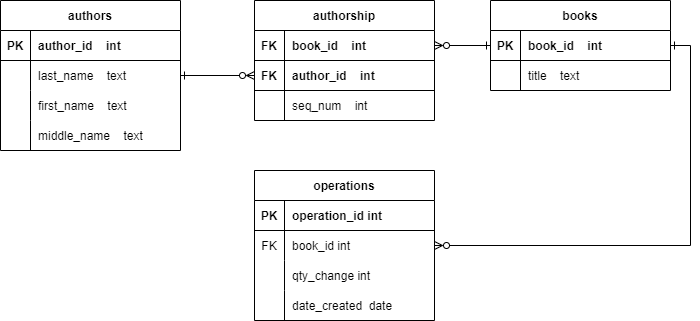

The diagram above was exported from draw.io. Its source (the exported page's mxGraphModel, read from the mxfile embedded in the PNG):
<mxGraphModel dx="983" dy="450" grid="1" gridSize="10" guides="1" tooltips="1" connect="1" arrows="1" fold="1" page="1" pageScale="1" pageWidth="827" pageHeight="1169" math="0" shadow="0">
  <root>
    <mxCell id="0" />
    <mxCell id="1" parent="0" />
    <mxCell id="f2ypORxZmF1lD8zyLI17-5" value="authors" style="shape=table;startSize=30;container=1;collapsible=1;childLayout=tableLayout;fixedRows=1;rowLines=0;fontStyle=1;align=center;resizeLast=1;" parent="1" vertex="1">
      <mxGeometry x="70" y="70" width="180" height="150" as="geometry" />
    </mxCell>
    <mxCell id="f2ypORxZmF1lD8zyLI17-6" value="" style="shape=tableRow;horizontal=0;startSize=0;swimlaneHead=0;swimlaneBody=0;fillColor=none;collapsible=0;dropTarget=0;points=[[0,0.5],[1,0.5]];portConstraint=eastwest;top=0;left=0;right=0;bottom=1;" parent="f2ypORxZmF1lD8zyLI17-5" vertex="1">
      <mxGeometry y="30" width="180" height="30" as="geometry" />
    </mxCell>
    <mxCell id="f2ypORxZmF1lD8zyLI17-7" value="PK" style="shape=partialRectangle;connectable=0;fillColor=none;top=0;left=0;bottom=0;right=0;fontStyle=1;overflow=hidden;" parent="f2ypORxZmF1lD8zyLI17-6" vertex="1">
      <mxGeometry width="30" height="30" as="geometry">
        <mxRectangle width="30" height="30" as="alternateBounds" />
      </mxGeometry>
    </mxCell>
    <mxCell id="f2ypORxZmF1lD8zyLI17-8" value="author_id    int" style="shape=partialRectangle;connectable=0;fillColor=none;top=0;left=0;bottom=0;right=0;align=left;spacingLeft=6;fontStyle=1;overflow=hidden;" parent="f2ypORxZmF1lD8zyLI17-6" vertex="1">
      <mxGeometry x="30" width="150" height="30" as="geometry">
        <mxRectangle width="150" height="30" as="alternateBounds" />
      </mxGeometry>
    </mxCell>
    <mxCell id="f2ypORxZmF1lD8zyLI17-9" value="" style="shape=tableRow;horizontal=0;startSize=0;swimlaneHead=0;swimlaneBody=0;fillColor=none;collapsible=0;dropTarget=0;points=[[0,0.5],[1,0.5]];portConstraint=eastwest;top=0;left=0;right=0;bottom=0;" parent="f2ypORxZmF1lD8zyLI17-5" vertex="1">
      <mxGeometry y="60" width="180" height="30" as="geometry" />
    </mxCell>
    <mxCell id="f2ypORxZmF1lD8zyLI17-10" value="" style="shape=partialRectangle;connectable=0;fillColor=none;top=0;left=0;bottom=0;right=0;editable=1;overflow=hidden;" parent="f2ypORxZmF1lD8zyLI17-9" vertex="1">
      <mxGeometry width="30" height="30" as="geometry">
        <mxRectangle width="30" height="30" as="alternateBounds" />
      </mxGeometry>
    </mxCell>
    <mxCell id="f2ypORxZmF1lD8zyLI17-11" value="last_name    text" style="shape=partialRectangle;connectable=1;fillColor=none;top=0;left=0;bottom=0;right=0;align=left;spacingLeft=6;overflow=hidden;movable=1;resizable=1;rotatable=1;deletable=1;editable=1;locked=0;" parent="f2ypORxZmF1lD8zyLI17-9" vertex="1">
      <mxGeometry x="30" width="150" height="30" as="geometry">
        <mxRectangle width="150" height="30" as="alternateBounds" />
      </mxGeometry>
    </mxCell>
    <mxCell id="f2ypORxZmF1lD8zyLI17-12" value="" style="shape=tableRow;horizontal=0;startSize=0;swimlaneHead=0;swimlaneBody=0;fillColor=none;collapsible=0;dropTarget=0;points=[[0,0.5],[1,0.5]];portConstraint=eastwest;top=0;left=0;right=0;bottom=0;" parent="f2ypORxZmF1lD8zyLI17-5" vertex="1">
      <mxGeometry y="90" width="180" height="30" as="geometry" />
    </mxCell>
    <mxCell id="f2ypORxZmF1lD8zyLI17-13" value="" style="shape=partialRectangle;connectable=0;fillColor=none;top=0;left=0;bottom=0;right=0;editable=1;overflow=hidden;" parent="f2ypORxZmF1lD8zyLI17-12" vertex="1">
      <mxGeometry width="30" height="30" as="geometry">
        <mxRectangle width="30" height="30" as="alternateBounds" />
      </mxGeometry>
    </mxCell>
    <mxCell id="f2ypORxZmF1lD8zyLI17-14" value="first_name    text" style="shape=partialRectangle;connectable=0;fillColor=none;top=0;left=0;bottom=0;right=0;align=left;spacingLeft=6;overflow=hidden;" parent="f2ypORxZmF1lD8zyLI17-12" vertex="1">
      <mxGeometry x="30" width="150" height="30" as="geometry">
        <mxRectangle width="150" height="30" as="alternateBounds" />
      </mxGeometry>
    </mxCell>
    <mxCell id="f2ypORxZmF1lD8zyLI17-15" value="" style="shape=tableRow;horizontal=0;startSize=0;swimlaneHead=0;swimlaneBody=0;fillColor=none;collapsible=0;dropTarget=0;points=[[0,0.5],[1,0.5]];portConstraint=eastwest;top=0;left=0;right=0;bottom=0;" parent="f2ypORxZmF1lD8zyLI17-5" vertex="1">
      <mxGeometry y="120" width="180" height="30" as="geometry" />
    </mxCell>
    <mxCell id="f2ypORxZmF1lD8zyLI17-16" value="" style="shape=partialRectangle;connectable=0;fillColor=none;top=0;left=0;bottom=0;right=0;editable=1;overflow=hidden;" parent="f2ypORxZmF1lD8zyLI17-15" vertex="1">
      <mxGeometry width="30" height="30" as="geometry">
        <mxRectangle width="30" height="30" as="alternateBounds" />
      </mxGeometry>
    </mxCell>
    <mxCell id="f2ypORxZmF1lD8zyLI17-17" value="middle_name    text" style="shape=partialRectangle;connectable=0;fillColor=none;top=0;left=0;bottom=0;right=0;align=left;spacingLeft=6;overflow=hidden;" parent="f2ypORxZmF1lD8zyLI17-15" vertex="1">
      <mxGeometry x="30" width="150" height="30" as="geometry">
        <mxRectangle width="150" height="30" as="alternateBounds" />
      </mxGeometry>
    </mxCell>
    <mxCell id="f2ypORxZmF1lD8zyLI17-64" value="books" style="shape=table;startSize=30;container=1;collapsible=1;childLayout=tableLayout;fixedRows=1;rowLines=0;fontStyle=1;align=center;resizeLast=1;" parent="1" vertex="1">
      <mxGeometry x="560" y="70" width="180" height="90" as="geometry" />
    </mxCell>
    <mxCell id="f2ypORxZmF1lD8zyLI17-65" value="" style="shape=tableRow;horizontal=0;startSize=0;swimlaneHead=0;swimlaneBody=0;fillColor=none;collapsible=0;dropTarget=0;points=[[0,0.5],[1,0.5]];portConstraint=eastwest;top=0;left=0;right=0;bottom=1;" parent="f2ypORxZmF1lD8zyLI17-64" vertex="1">
      <mxGeometry y="30" width="180" height="30" as="geometry" />
    </mxCell>
    <mxCell id="f2ypORxZmF1lD8zyLI17-66" value="PK" style="shape=partialRectangle;connectable=0;fillColor=none;top=0;left=0;bottom=0;right=0;fontStyle=1;overflow=hidden;" parent="f2ypORxZmF1lD8zyLI17-65" vertex="1">
      <mxGeometry width="30" height="30" as="geometry">
        <mxRectangle width="30" height="30" as="alternateBounds" />
      </mxGeometry>
    </mxCell>
    <mxCell id="f2ypORxZmF1lD8zyLI17-67" value="book_id    int" style="shape=partialRectangle;connectable=0;fillColor=none;top=0;left=0;bottom=0;right=0;align=left;spacingLeft=6;fontStyle=1;overflow=hidden;" parent="f2ypORxZmF1lD8zyLI17-65" vertex="1">
      <mxGeometry x="30" width="150" height="30" as="geometry">
        <mxRectangle width="150" height="30" as="alternateBounds" />
      </mxGeometry>
    </mxCell>
    <mxCell id="f2ypORxZmF1lD8zyLI17-68" value="" style="shape=tableRow;horizontal=0;startSize=0;swimlaneHead=0;swimlaneBody=0;fillColor=none;collapsible=0;dropTarget=0;points=[[0,0.5],[1,0.5]];portConstraint=eastwest;top=0;left=0;right=0;bottom=0;" parent="f2ypORxZmF1lD8zyLI17-64" vertex="1">
      <mxGeometry y="60" width="180" height="30" as="geometry" />
    </mxCell>
    <mxCell id="f2ypORxZmF1lD8zyLI17-69" value="" style="shape=partialRectangle;connectable=0;fillColor=none;top=0;left=0;bottom=0;right=0;editable=1;overflow=hidden;" parent="f2ypORxZmF1lD8zyLI17-68" vertex="1">
      <mxGeometry width="30" height="30" as="geometry">
        <mxRectangle width="30" height="30" as="alternateBounds" />
      </mxGeometry>
    </mxCell>
    <mxCell id="f2ypORxZmF1lD8zyLI17-70" value="title    text" style="shape=partialRectangle;connectable=1;fillColor=none;top=0;left=0;bottom=0;right=0;align=left;spacingLeft=6;overflow=hidden;movable=1;resizable=1;rotatable=1;deletable=1;editable=1;locked=0;" parent="f2ypORxZmF1lD8zyLI17-68" vertex="1">
      <mxGeometry x="30" width="150" height="30" as="geometry">
        <mxRectangle width="150" height="30" as="alternateBounds" />
      </mxGeometry>
    </mxCell>
    <mxCell id="f2ypORxZmF1lD8zyLI17-77" value="authorship" style="shape=table;startSize=30;container=1;collapsible=1;childLayout=tableLayout;fixedRows=1;rowLines=0;fontStyle=1;align=center;resizeLast=1;" parent="1" vertex="1">
      <mxGeometry x="324" y="70" width="180" height="120" as="geometry" />
    </mxCell>
    <mxCell id="f2ypORxZmF1lD8zyLI17-78" value="" style="shape=tableRow;horizontal=0;startSize=0;swimlaneHead=0;swimlaneBody=0;fillColor=none;collapsible=0;dropTarget=0;points=[[0,0.5],[1,0.5]];portConstraint=eastwest;top=0;left=0;right=0;bottom=1;" parent="f2ypORxZmF1lD8zyLI17-77" vertex="1">
      <mxGeometry y="30" width="180" height="30" as="geometry" />
    </mxCell>
    <mxCell id="f2ypORxZmF1lD8zyLI17-79" value="FK" style="shape=partialRectangle;connectable=0;fillColor=none;top=0;left=0;bottom=0;right=0;fontStyle=1;overflow=hidden;" parent="f2ypORxZmF1lD8zyLI17-78" vertex="1">
      <mxGeometry width="30" height="30" as="geometry">
        <mxRectangle width="30" height="30" as="alternateBounds" />
      </mxGeometry>
    </mxCell>
    <mxCell id="f2ypORxZmF1lD8zyLI17-80" value="book_id    int" style="shape=partialRectangle;connectable=0;fillColor=none;top=0;left=0;bottom=0;right=0;align=left;spacingLeft=6;fontStyle=1;overflow=hidden;" parent="f2ypORxZmF1lD8zyLI17-78" vertex="1">
      <mxGeometry x="30" width="150" height="30" as="geometry">
        <mxRectangle width="150" height="30" as="alternateBounds" />
      </mxGeometry>
    </mxCell>
    <mxCell id="f2ypORxZmF1lD8zyLI17-84" value="" style="shape=tableRow;horizontal=0;startSize=0;swimlaneHead=0;swimlaneBody=0;fillColor=none;collapsible=0;dropTarget=0;points=[[0,0.5],[1,0.5]];portConstraint=eastwest;top=0;left=0;right=0;bottom=1;" parent="f2ypORxZmF1lD8zyLI17-77" vertex="1">
      <mxGeometry y="60" width="180" height="30" as="geometry" />
    </mxCell>
    <mxCell id="f2ypORxZmF1lD8zyLI17-85" value="FK" style="shape=partialRectangle;connectable=0;fillColor=none;top=0;left=0;bottom=0;right=0;fontStyle=1;overflow=hidden;" parent="f2ypORxZmF1lD8zyLI17-84" vertex="1">
      <mxGeometry width="30" height="30" as="geometry">
        <mxRectangle width="30" height="30" as="alternateBounds" />
      </mxGeometry>
    </mxCell>
    <mxCell id="f2ypORxZmF1lD8zyLI17-86" value="author_id    int" style="shape=partialRectangle;connectable=0;fillColor=none;top=0;left=0;bottom=0;right=0;align=left;spacingLeft=6;fontStyle=1;overflow=hidden;" parent="f2ypORxZmF1lD8zyLI17-84" vertex="1">
      <mxGeometry x="30" width="150" height="30" as="geometry">
        <mxRectangle width="150" height="30" as="alternateBounds" />
      </mxGeometry>
    </mxCell>
    <mxCell id="f2ypORxZmF1lD8zyLI17-81" value="" style="shape=tableRow;horizontal=0;startSize=0;swimlaneHead=0;swimlaneBody=0;fillColor=none;collapsible=0;dropTarget=0;points=[[0,0.5],[1,0.5]];portConstraint=eastwest;top=0;left=0;right=0;bottom=0;" parent="f2ypORxZmF1lD8zyLI17-77" vertex="1">
      <mxGeometry y="90" width="180" height="30" as="geometry" />
    </mxCell>
    <mxCell id="f2ypORxZmF1lD8zyLI17-82" value="" style="shape=partialRectangle;connectable=0;fillColor=none;top=0;left=0;bottom=0;right=0;editable=1;overflow=hidden;" parent="f2ypORxZmF1lD8zyLI17-81" vertex="1">
      <mxGeometry width="30" height="30" as="geometry">
        <mxRectangle width="30" height="30" as="alternateBounds" />
      </mxGeometry>
    </mxCell>
    <mxCell id="f2ypORxZmF1lD8zyLI17-83" value="seq_num    int" style="shape=partialRectangle;connectable=1;fillColor=none;top=0;left=0;bottom=0;right=0;align=left;spacingLeft=6;overflow=hidden;movable=1;resizable=1;rotatable=1;deletable=1;editable=1;locked=0;" parent="f2ypORxZmF1lD8zyLI17-81" vertex="1">
      <mxGeometry x="30" width="150" height="30" as="geometry">
        <mxRectangle width="150" height="30" as="alternateBounds" />
      </mxGeometry>
    </mxCell>
    <mxCell id="f2ypORxZmF1lD8zyLI17-88" style="edgeStyle=orthogonalEdgeStyle;rounded=0;orthogonalLoop=1;jettySize=auto;html=1;entryX=0;entryY=0.5;entryDx=0;entryDy=0;endArrow=ERzeroToMany;endFill=0;startArrow=ERone;startFill=0;exitX=1;exitY=0.5;exitDx=0;exitDy=0;" parent="1" source="f2ypORxZmF1lD8zyLI17-11" target="f2ypORxZmF1lD8zyLI17-84" edge="1">
      <mxGeometry relative="1" as="geometry" />
    </mxCell>
    <mxCell id="f2ypORxZmF1lD8zyLI17-89" style="edgeStyle=orthogonalEdgeStyle;rounded=0;orthogonalLoop=1;jettySize=auto;html=1;entryX=1;entryY=0.5;entryDx=0;entryDy=0;startArrow=ERone;startFill=0;endArrow=ERzeroToMany;endFill=0;" parent="1" source="f2ypORxZmF1lD8zyLI17-65" target="f2ypORxZmF1lD8zyLI17-78" edge="1">
      <mxGeometry relative="1" as="geometry" />
    </mxCell>
    <mxCell id="f2ypORxZmF1lD8zyLI17-90" value="operations" style="shape=table;startSize=30;container=1;collapsible=1;childLayout=tableLayout;fixedRows=1;rowLines=0;fontStyle=1;align=center;resizeLast=1;" parent="1" vertex="1">
      <mxGeometry x="324" y="240" width="180" height="150" as="geometry" />
    </mxCell>
    <mxCell id="f2ypORxZmF1lD8zyLI17-91" value="" style="shape=tableRow;horizontal=0;startSize=0;swimlaneHead=0;swimlaneBody=0;fillColor=none;collapsible=0;dropTarget=0;points=[[0,0.5],[1,0.5]];portConstraint=eastwest;top=0;left=0;right=0;bottom=1;" parent="f2ypORxZmF1lD8zyLI17-90" vertex="1">
      <mxGeometry y="30" width="180" height="30" as="geometry" />
    </mxCell>
    <mxCell id="f2ypORxZmF1lD8zyLI17-92" value="PK" style="shape=partialRectangle;connectable=0;fillColor=none;top=0;left=0;bottom=0;right=0;fontStyle=1;overflow=hidden;" parent="f2ypORxZmF1lD8zyLI17-91" vertex="1">
      <mxGeometry width="30" height="30" as="geometry">
        <mxRectangle width="30" height="30" as="alternateBounds" />
      </mxGeometry>
    </mxCell>
    <mxCell id="f2ypORxZmF1lD8zyLI17-93" value="operation_id int" style="shape=partialRectangle;connectable=0;fillColor=none;top=0;left=0;bottom=0;right=0;align=left;spacingLeft=6;fontStyle=1;overflow=hidden;" parent="f2ypORxZmF1lD8zyLI17-91" vertex="1">
      <mxGeometry x="30" width="150" height="30" as="geometry">
        <mxRectangle width="150" height="30" as="alternateBounds" />
      </mxGeometry>
    </mxCell>
    <mxCell id="f2ypORxZmF1lD8zyLI17-94" value="" style="shape=tableRow;horizontal=0;startSize=0;swimlaneHead=0;swimlaneBody=0;fillColor=none;collapsible=0;dropTarget=0;points=[[0,0.5],[1,0.5]];portConstraint=eastwest;top=0;left=0;right=0;bottom=0;" parent="f2ypORxZmF1lD8zyLI17-90" vertex="1">
      <mxGeometry y="60" width="180" height="30" as="geometry" />
    </mxCell>
    <mxCell id="f2ypORxZmF1lD8zyLI17-95" value="FK" style="shape=partialRectangle;connectable=0;fillColor=none;top=0;left=0;bottom=0;right=0;editable=1;overflow=hidden;" parent="f2ypORxZmF1lD8zyLI17-94" vertex="1">
      <mxGeometry width="30" height="30" as="geometry">
        <mxRectangle width="30" height="30" as="alternateBounds" />
      </mxGeometry>
    </mxCell>
    <mxCell id="f2ypORxZmF1lD8zyLI17-96" value="book_id int" style="shape=partialRectangle;connectable=0;fillColor=none;top=0;left=0;bottom=0;right=0;align=left;spacingLeft=6;overflow=hidden;" parent="f2ypORxZmF1lD8zyLI17-94" vertex="1">
      <mxGeometry x="30" width="150" height="30" as="geometry">
        <mxRectangle width="150" height="30" as="alternateBounds" />
      </mxGeometry>
    </mxCell>
    <mxCell id="f2ypORxZmF1lD8zyLI17-97" value="" style="shape=tableRow;horizontal=0;startSize=0;swimlaneHead=0;swimlaneBody=0;fillColor=none;collapsible=0;dropTarget=0;points=[[0,0.5],[1,0.5]];portConstraint=eastwest;top=0;left=0;right=0;bottom=0;" parent="f2ypORxZmF1lD8zyLI17-90" vertex="1">
      <mxGeometry y="90" width="180" height="30" as="geometry" />
    </mxCell>
    <mxCell id="f2ypORxZmF1lD8zyLI17-98" value="" style="shape=partialRectangle;connectable=0;fillColor=none;top=0;left=0;bottom=0;right=0;editable=1;overflow=hidden;" parent="f2ypORxZmF1lD8zyLI17-97" vertex="1">
      <mxGeometry width="30" height="30" as="geometry">
        <mxRectangle width="30" height="30" as="alternateBounds" />
      </mxGeometry>
    </mxCell>
    <mxCell id="f2ypORxZmF1lD8zyLI17-99" value="qty_change int " style="shape=partialRectangle;connectable=0;fillColor=none;top=0;left=0;bottom=0;right=0;align=left;spacingLeft=6;overflow=hidden;" parent="f2ypORxZmF1lD8zyLI17-97" vertex="1">
      <mxGeometry x="30" width="150" height="30" as="geometry">
        <mxRectangle width="150" height="30" as="alternateBounds" />
      </mxGeometry>
    </mxCell>
    <mxCell id="f2ypORxZmF1lD8zyLI17-100" value="" style="shape=tableRow;horizontal=0;startSize=0;swimlaneHead=0;swimlaneBody=0;fillColor=none;collapsible=0;dropTarget=0;points=[[0,0.5],[1,0.5]];portConstraint=eastwest;top=0;left=0;right=0;bottom=0;" parent="f2ypORxZmF1lD8zyLI17-90" vertex="1">
      <mxGeometry y="120" width="180" height="30" as="geometry" />
    </mxCell>
    <mxCell id="f2ypORxZmF1lD8zyLI17-101" value="" style="shape=partialRectangle;connectable=0;fillColor=none;top=0;left=0;bottom=0;right=0;editable=1;overflow=hidden;" parent="f2ypORxZmF1lD8zyLI17-100" vertex="1">
      <mxGeometry width="30" height="30" as="geometry">
        <mxRectangle width="30" height="30" as="alternateBounds" />
      </mxGeometry>
    </mxCell>
    <mxCell id="f2ypORxZmF1lD8zyLI17-102" value="date_created  date" style="shape=partialRectangle;connectable=0;fillColor=none;top=0;left=0;bottom=0;right=0;align=left;spacingLeft=6;overflow=hidden;" parent="f2ypORxZmF1lD8zyLI17-100" vertex="1">
      <mxGeometry x="30" width="150" height="30" as="geometry">
        <mxRectangle width="150" height="30" as="alternateBounds" />
      </mxGeometry>
    </mxCell>
    <mxCell id="f2ypORxZmF1lD8zyLI17-103" style="edgeStyle=orthogonalEdgeStyle;rounded=0;orthogonalLoop=1;jettySize=auto;html=1;exitX=1;exitY=0.5;exitDx=0;exitDy=0;entryX=1;entryY=0.5;entryDx=0;entryDy=0;startArrow=ERone;startFill=0;endArrow=ERzeroToMany;endFill=0;" parent="1" source="f2ypORxZmF1lD8zyLI17-65" target="f2ypORxZmF1lD8zyLI17-94" edge="1">
      <mxGeometry relative="1" as="geometry" />
    </mxCell>
  </root>
</mxGraphModel>